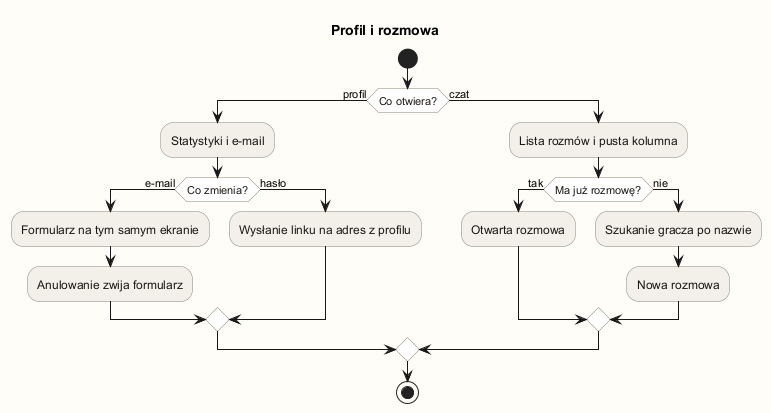

The diagram above was rendered by PlantUML. Its source (embedded in the PNG):
@startuml
title Profil i rozmowa
skinparam backgroundColor #FFFDF8
skinparam shadowing false
skinparam activity {
  BackgroundColor #F3F0EA
  BorderColor #8A847A
  FontColor #1C1915
  DiamondBackgroundColor #FFFFFF
  DiamondBorderColor #8A847A
}
start
if (Co otwiera?) then (profil)
  :Statystyki i e-mail;
  if (Co zmienia?) then (e-mail)
    :Formularz na tym samym ekranie;
    :Anulowanie zwija formularz;
  else (hasło)
    :Wysłanie linku na adres z profilu;
  endif
else (czat)
  :Lista rozmów i pusta kolumna;
  if (Ma już rozmowę?) then (tak)
    :Otwarta rozmowa;
  else (nie)
    :Szukanie gracza po nazwie;
    :Nowa rozmowa;
  endif
endif
stop
@enduml